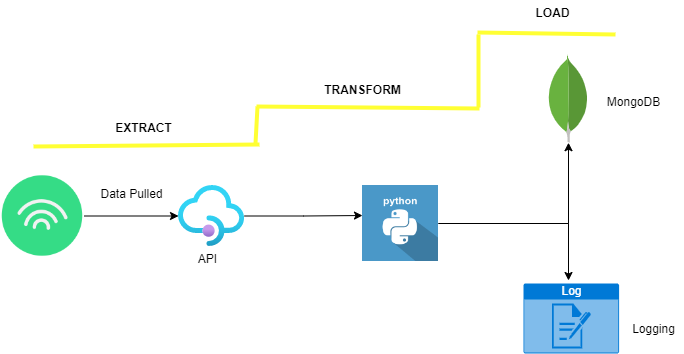

The diagram above was exported from draw.io. Its source (the exported page's mxGraphModel, read from the mxfile embedded in the PNG):
<mxGraphModel dx="868" dy="454" grid="0" gridSize="10" guides="1" tooltips="1" connect="1" arrows="1" fold="1" page="1" pageScale="1" pageWidth="1169" pageHeight="827" background="#FFFFFF" math="0" shadow="0">
  <root>
    <mxCell id="0" />
    <mxCell id="1" parent="0" />
    <mxCell id="GY40mFJIhzojAiiL_dkE-10" style="edgeStyle=orthogonalEdgeStyle;rounded=0;orthogonalLoop=1;jettySize=auto;html=1;entryX=0;entryY=0.5;entryDx=0;entryDy=0;entryPerimeter=0;" edge="1" parent="1" source="GY40mFJIhzojAiiL_dkE-1" target="GY40mFJIhzojAiiL_dkE-3">
      <mxGeometry relative="1" as="geometry" />
    </mxCell>
    <mxCell id="GY40mFJIhzojAiiL_dkE-1" value="" style="shape=image;html=1;verticalAlign=top;verticalLabelPosition=bottom;imageAspect=0;aspect=fixed;image=https://cdn2.iconfinder.com/data/icons/social-media-2189/48/25-Spotify-128.png;" vertex="1" parent="1">
      <mxGeometry x="185" y="245.5" width="84" height="84" as="geometry" />
    </mxCell>
    <mxCell id="GY40mFJIhzojAiiL_dkE-9" style="edgeStyle=orthogonalEdgeStyle;rounded=0;orthogonalLoop=1;jettySize=auto;html=1;entryX=0;entryY=0.395;entryDx=0;entryDy=0;entryPerimeter=0;" edge="1" parent="1" source="GY40mFJIhzojAiiL_dkE-3" target="GY40mFJIhzojAiiL_dkE-4">
      <mxGeometry relative="1" as="geometry" />
    </mxCell>
    <mxCell id="GY40mFJIhzojAiiL_dkE-3" value="" style="aspect=fixed;html=1;points=[];align=center;image;fontSize=12;image=img/lib/azure2/integration/API_Management_Services.svg;" vertex="1" parent="1">
      <mxGeometry x="363" y="257" width="66.08" height="61" as="geometry" />
    </mxCell>
    <mxCell id="GY40mFJIhzojAiiL_dkE-11" style="edgeStyle=orthogonalEdgeStyle;rounded=0;orthogonalLoop=1;jettySize=auto;html=1;" edge="1" parent="1" source="GY40mFJIhzojAiiL_dkE-4" target="GY40mFJIhzojAiiL_dkE-6">
      <mxGeometry relative="1" as="geometry">
        <Array as="points">
          <mxPoint x="753" y="295" />
        </Array>
      </mxGeometry>
    </mxCell>
    <mxCell id="GY40mFJIhzojAiiL_dkE-12" style="edgeStyle=orthogonalEdgeStyle;rounded=0;orthogonalLoop=1;jettySize=auto;html=1;" edge="1" parent="1" source="GY40mFJIhzojAiiL_dkE-4">
      <mxGeometry relative="1" as="geometry">
        <mxPoint x="753" y="352" as="targetPoint" />
      </mxGeometry>
    </mxCell>
    <mxCell id="GY40mFJIhzojAiiL_dkE-4" value="" style="shape=image;html=1;verticalAlign=top;verticalLabelPosition=bottom;imageAspect=0;aspect=fixed;image=https://cdn0.iconfinder.com/data/icons/long-shadow-web-icons/512/python-128.png;" vertex="1" parent="1">
      <mxGeometry x="547" y="257" width="76" height="76" as="geometry" />
    </mxCell>
    <mxCell id="GY40mFJIhzojAiiL_dkE-6" value="" style="dashed=0;outlineConnect=0;html=1;align=center;labelPosition=center;verticalLabelPosition=bottom;verticalAlign=top;shape=mxgraph.weblogos.mongodb;" vertex="1" parent="1">
      <mxGeometry x="732" y="128" width="41.2" height="86.2" as="geometry" />
    </mxCell>
    <mxCell id="GY40mFJIhzojAiiL_dkE-13" value="Data Pulled" style="text;html=1;resizable=0;autosize=1;align=center;verticalAlign=middle;points=[];fillColor=none;strokeColor=none;rounded=0;" vertex="1" parent="1">
      <mxGeometry x="276" y="253" width="80" height="26" as="geometry" />
    </mxCell>
    <mxCell id="GY40mFJIhzojAiiL_dkE-15" value="API" style="text;html=1;resizable=0;autosize=1;align=center;verticalAlign=middle;points=[];fillColor=none;strokeColor=none;rounded=0;" vertex="1" parent="1">
      <mxGeometry x="373" y="318" width="37" height="26" as="geometry" />
    </mxCell>
    <mxCell id="GY40mFJIhzojAiiL_dkE-16" value="MongoDB" style="text;html=1;resizable=0;autosize=1;align=center;verticalAlign=middle;points=[];fillColor=none;strokeColor=none;rounded=0;" vertex="1" parent="1">
      <mxGeometry x="782" y="161" width="71" height="26" as="geometry" />
    </mxCell>
    <mxCell id="GY40mFJIhzojAiiL_dkE-17" value="Logging" style="text;html=1;resizable=0;autosize=1;align=center;verticalAlign=middle;points=[];fillColor=none;strokeColor=none;rounded=0;" vertex="1" parent="1">
      <mxGeometry x="807" y="388" width="61" height="26" as="geometry" />
    </mxCell>
    <mxCell id="GY40mFJIhzojAiiL_dkE-18" value="" style="endArrow=none;html=1;rounded=0;strokeColor=#FFFF33;strokeWidth=4;" edge="1" parent="1">
      <mxGeometry width="50" height="50" relative="1" as="geometry">
        <mxPoint x="218" y="218" as="sourcePoint" />
        <mxPoint x="444" y="216" as="targetPoint" />
      </mxGeometry>
    </mxCell>
    <mxCell id="GY40mFJIhzojAiiL_dkE-19" value="" style="endArrow=none;html=1;rounded=0;strokeColor=#FFFF33;strokeWidth=4;" edge="1" parent="1">
      <mxGeometry width="50" height="50" relative="1" as="geometry">
        <mxPoint x="441" y="178" as="sourcePoint" />
        <mxPoint x="664" y="180" as="targetPoint" />
      </mxGeometry>
    </mxCell>
    <mxCell id="GY40mFJIhzojAiiL_dkE-21" value="" style="endArrow=none;html=1;rounded=0;strokeColor=#FFFF33;strokeWidth=4;" edge="1" parent="1">
      <mxGeometry width="50" height="50" relative="1" as="geometry">
        <mxPoint x="800" y="106" as="sourcePoint" />
        <mxPoint x="662" y="104" as="targetPoint" />
      </mxGeometry>
    </mxCell>
    <mxCell id="GY40mFJIhzojAiiL_dkE-22" value="" style="endArrow=none;html=1;rounded=0;strokeColor=#FFFF33;strokeWidth=4;" edge="1" parent="1">
      <mxGeometry width="50" height="50" relative="1" as="geometry">
        <mxPoint x="663" y="106" as="sourcePoint" />
        <mxPoint x="663" y="179" as="targetPoint" />
      </mxGeometry>
    </mxCell>
    <mxCell id="GY40mFJIhzojAiiL_dkE-23" value="" style="endArrow=none;html=1;rounded=0;strokeColor=#FFFF33;strokeWidth=4;" edge="1" parent="1">
      <mxGeometry width="50" height="50" relative="1" as="geometry">
        <mxPoint x="440" y="215" as="sourcePoint" />
        <mxPoint x="442" y="178" as="targetPoint" />
      </mxGeometry>
    </mxCell>
    <mxCell id="GY40mFJIhzojAiiL_dkE-24" value="Log" style="html=1;strokeColor=none;fillColor=#0079D6;labelPosition=center;verticalLabelPosition=middle;verticalAlign=top;align=center;fontSize=12;outlineConnect=0;spacingTop=-6;fontColor=#FFFFFF;sketch=0;shape=mxgraph.sitemap.log;" vertex="1" parent="1">
      <mxGeometry x="708" y="355" width="95.6" height="70" as="geometry" />
    </mxCell>
    <mxCell id="GY40mFJIhzojAiiL_dkE-29" value="&lt;b&gt;EXTRACT&lt;/b&gt;" style="text;html=1;resizable=0;autosize=1;align=center;verticalAlign=middle;points=[];fillColor=none;strokeColor=none;rounded=0;" vertex="1" parent="1">
      <mxGeometry x="290" y="187" width="75" height="26" as="geometry" />
    </mxCell>
    <mxCell id="GY40mFJIhzojAiiL_dkE-31" value="&lt;b&gt;TRANSFORM&lt;/b&gt;" style="text;html=1;resizable=0;autosize=1;align=center;verticalAlign=middle;points=[];fillColor=none;strokeColor=none;rounded=0;" vertex="1" parent="1">
      <mxGeometry x="499" y="149" width="95" height="26" as="geometry" />
    </mxCell>
    <mxCell id="GY40mFJIhzojAiiL_dkE-33" value="&lt;b&gt;LOAD&lt;/b&gt;" style="text;html=1;resizable=0;autosize=1;align=center;verticalAlign=middle;points=[];fillColor=none;strokeColor=none;rounded=0;" vertex="1" parent="1">
      <mxGeometry x="711" y="72" width="52" height="26" as="geometry" />
    </mxCell>
  </root>
</mxGraphModel>